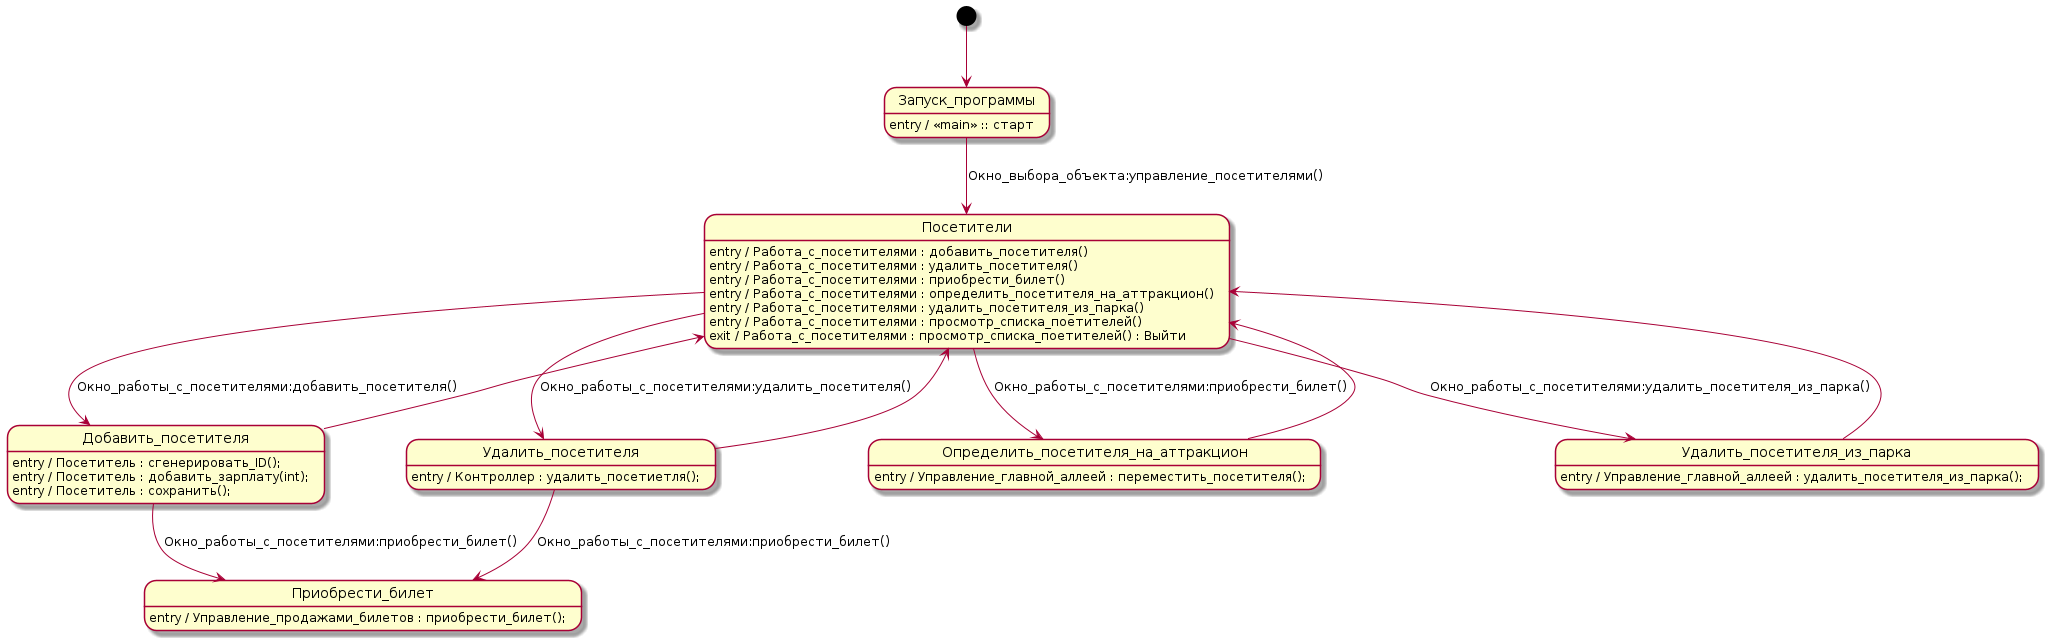

The diagram above was rendered by PlantUML. Its source (embedded in the PNG):
@startuml
hide empty description

[*] --> Запуск_программы
    Запуск_программы : entry / <<main>> :: старт

    Запуск_программы --> Посетители : Окно_выбора_объекта:управление_посетителями()
        Посетители : entry / Работа_с_посетителями : добавить_посетителя()
        Посетители : entry / Работа_с_посетителями : удалить_посетителя()
        Посетители : entry / Работа_с_посетителями : приобрести_билет()
        Посетители : entry / Работа_с_посетителями : определить_посетителя_на_аттракцион()
        Посетители : entry / Работа_с_посетителями : удалить_посетителя_из_парка()
        Посетители : entry / Работа_с_посетителями : просмотр_списка_поетителей()
        Посетители : exit / Работа_с_посетителями : просмотр_списка_поетителей() : Выйти
            Посетители --> Добавить_посетителя: Окно_работы_с_посетителями:добавить_посетителя()
                Добавить_посетителя : entry / Посетитель : сгенерировать_ID();
                Добавить_посетителя : entry / Посетитель : добавить_зарплату(int);
                Добавить_посетителя : entry / Посетитель : сохранить();
            Добавить_посетителя --> Посетители

            Посетители --> Удалить_посетителя: Окно_работы_с_посетителями:удалить_посетителя()
                Удалить_посетителя : entry / Контроллер : удалить_посетиетля();
            Удалить_посетителя --> Посетители

                    Удалить_посетителя --> Приобрести_билет: Окно_работы_с_посетителями:приобрести_билет()
                    Добавить_посетителя --> Приобрести_билет: Окно_работы_с_посетителями:приобрести_билет()
                        Приобрести_билет : entry / Управление_продажами_билетов : приобрести_билет();
            
            Посетители --> Определить_посетителя_на_аттракцион: Окно_работы_с_посетителями:приобрести_билет()
                Определить_посетителя_на_аттракцион : entry / Управление_главной_аллеей : переместить_посетителя();
            Определить_посетителя_на_аттракцион --> Посетители
            
            Посетители --> Удалить_посетителя_из_парка: Окно_работы_с_посетителями:удалить_посетителя_из_парка()
                Удалить_посетителя_из_парка : entry / Управление_главной_аллеей : удалить_посетителя_из_парка();
            Удалить_посетителя_из_парка --> Посетители 
     
@enduml